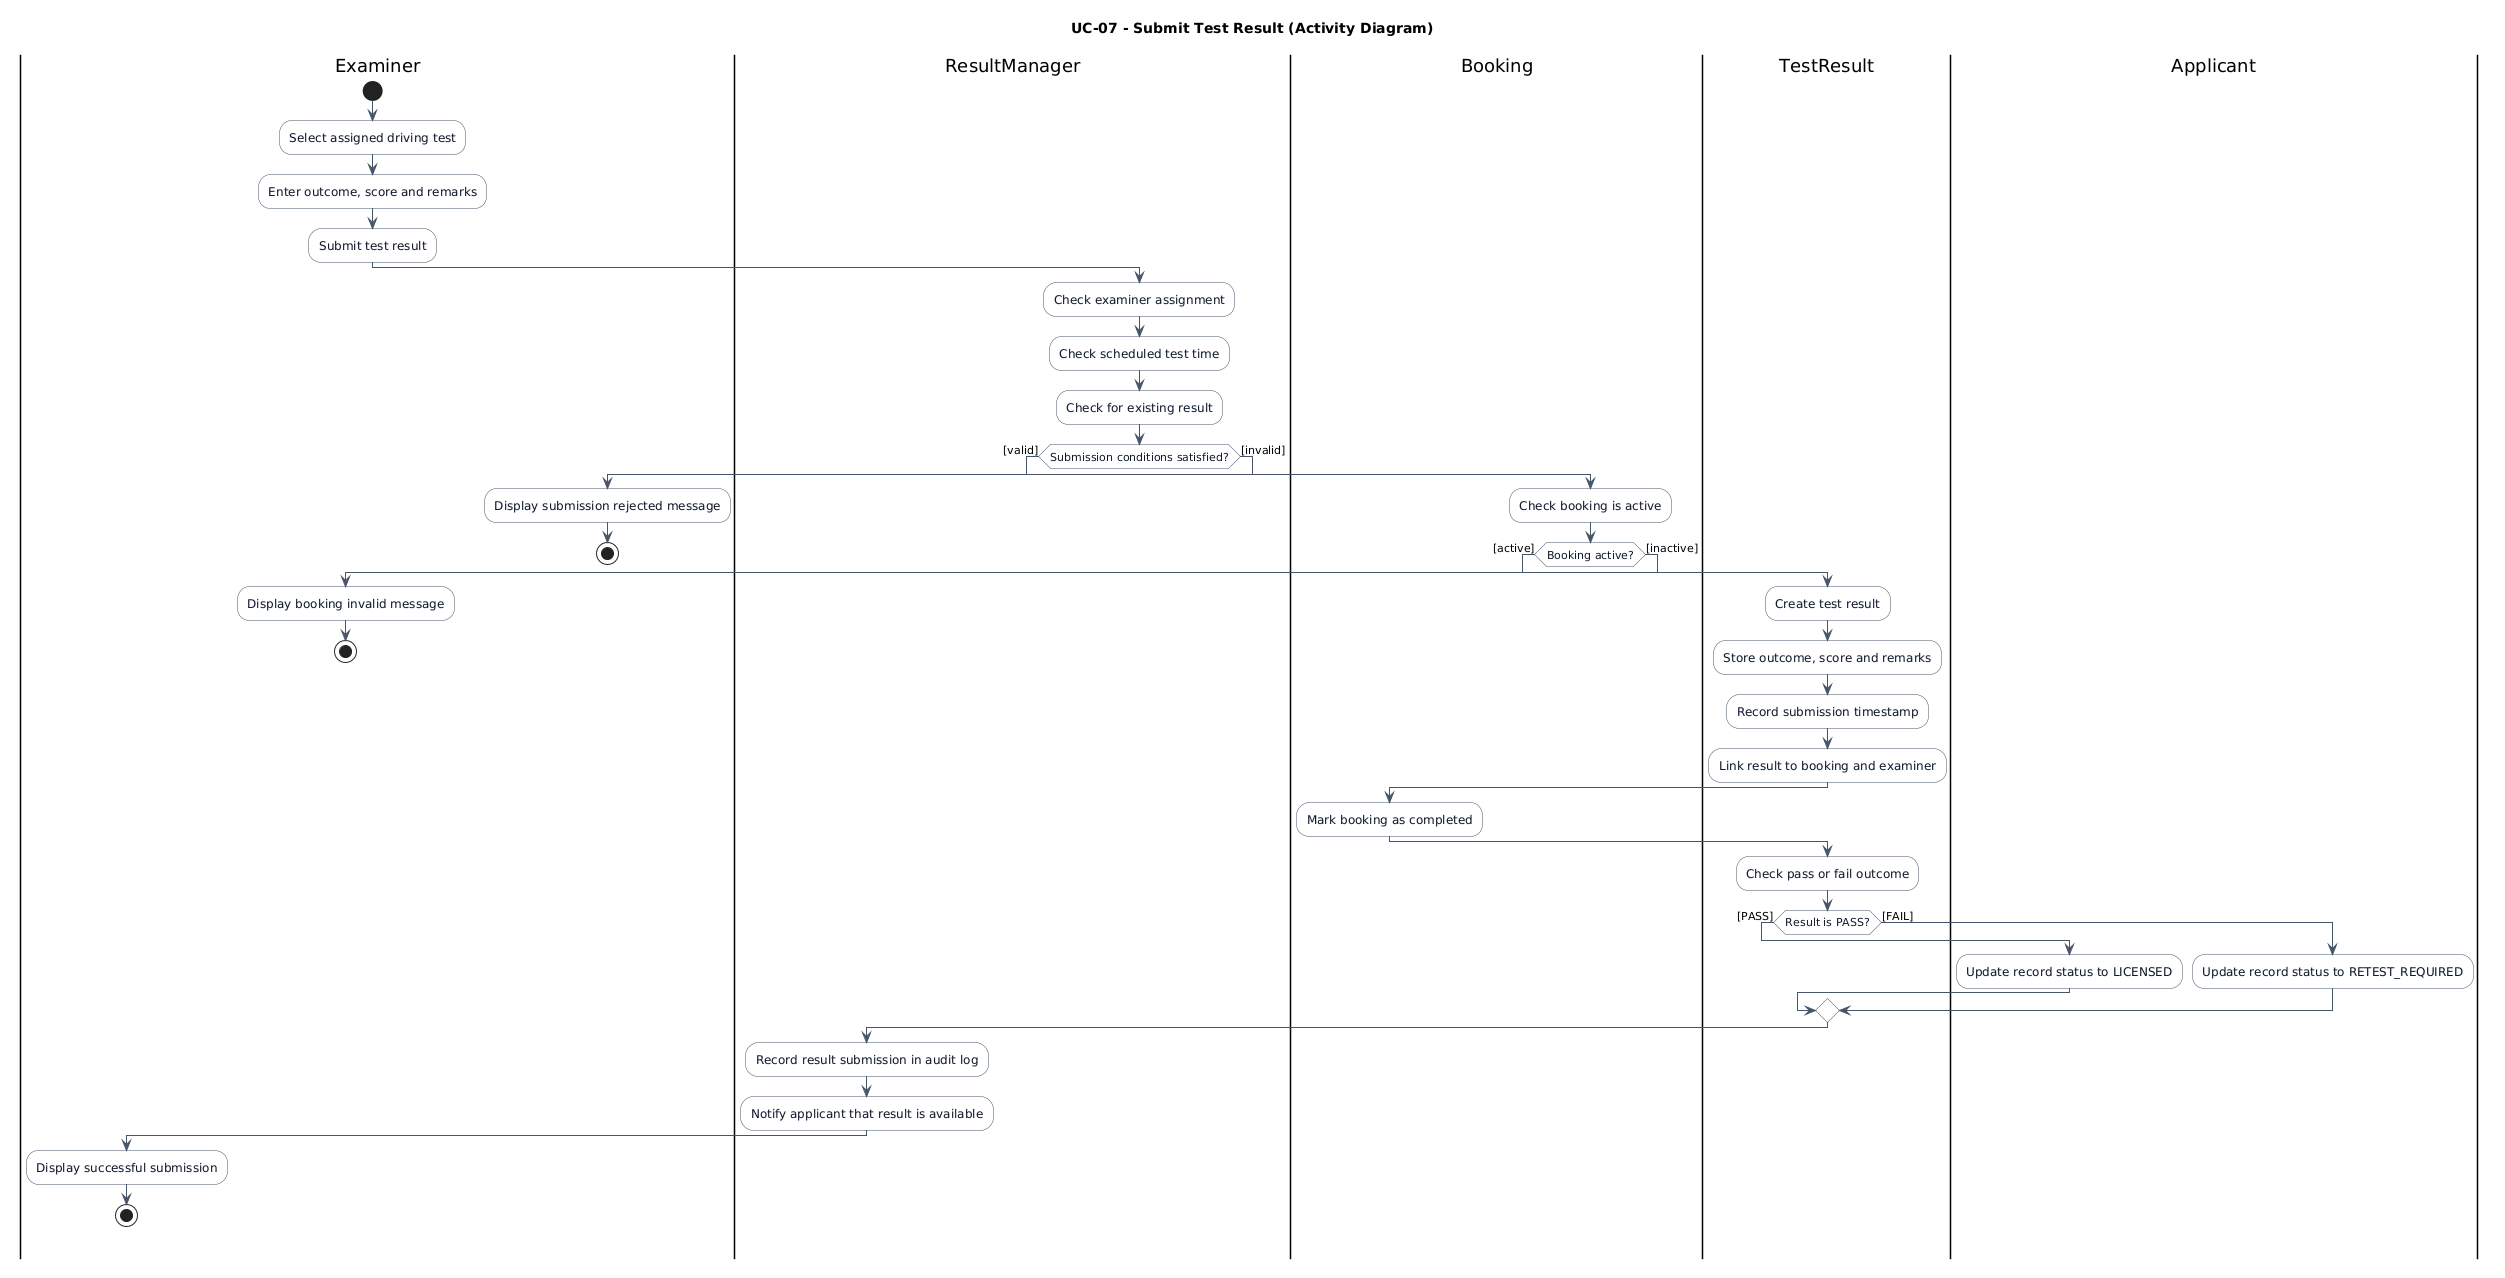

The diagram above was rendered by PlantUML. Its source (embedded in the PNG):
@startuml
title UC-07 - Submit Test Result (Activity Diagram)

skinparam backgroundColor white
skinparam shadowing false
skinparam defaultFontName Arial
skinparam activity {
  BackgroundColor #F8FAFC
  BorderColor #475569
  FontColor #0F172A
  DiamondBackgroundColor #FFFFFF
  DiamondBorderColor #475569
  ArrowColor #475569
}

|Examiner|
start
:Select assigned driving test;
:Enter outcome, score and remarks;
:Submit test result;

|ResultManager|
:Check examiner assignment;
:Check scheduled test time;
:Check for existing result;

if (Submission conditions satisfied?) then ([valid])

  |Booking|
  :Check booking is active;

  if (Booking active?) then ([active])

    |TestResult|
    :Create test result;
    :Store outcome, score and remarks;
    :Record submission timestamp;
    :Link result to booking and examiner;

    |Booking|
    :Mark booking as completed;

    |TestResult|
    :Check pass or fail outcome;

    if (Result is PASS?) then ([PASS])
      |Applicant|
      :Update record status to LICENSED;
    else ([FAIL])
      |Applicant|
      :Update record status to RETEST_REQUIRED;
    endif

    |ResultManager|
    :Record result submission in audit log;
    :Notify applicant that result is available;

    |Examiner|
    :Display successful submission;
    stop

  else ([inactive])

    |Examiner|
    :Display booking invalid message;
    stop

  endif

else ([invalid])

  |Examiner|
  :Display submission rejected message;
  stop

endif
@enduml